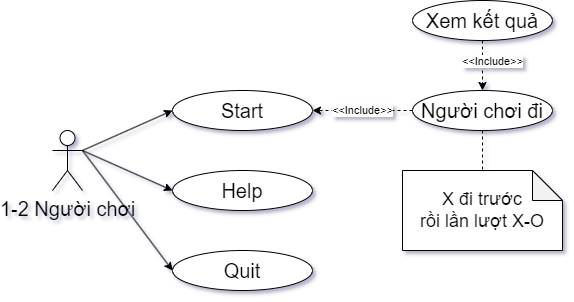

The diagram above was exported from draw.io. Its source (the exported page's mxGraphModel, read from the mxfile embedded in the PNG):
<mxGraphModel dx="979" dy="592" grid="1" gridSize="10" guides="1" tooltips="1" connect="1" arrows="1" fold="1" page="1" pageScale="1" pageWidth="850" pageHeight="1100" math="0" shadow="0">
  <root>
    <mxCell id="0" />
    <mxCell id="1" parent="0" />
    <mxCell id="xCLcRWl03LiHWQ9dhT0z-3" value="Start" style="ellipse;whiteSpace=wrap;html=1;fontSize=20;" parent="1" vertex="1">
      <mxGeometry x="240" y="200" width="140" height="40" as="geometry" />
    </mxCell>
    <mxCell id="hvl328PQ1NeNEFiTXt3a-1" value="" style="edgeStyle=orthogonalEdgeStyle;rounded=0;orthogonalLoop=1;jettySize=auto;html=1;" parent="1" edge="1">
      <mxGeometry relative="1" as="geometry">
        <mxPoint x="535" y="160" as="targetPoint" />
      </mxGeometry>
    </mxCell>
    <mxCell id="xCLcRWl03LiHWQ9dhT0z-14" value="Help" style="ellipse;whiteSpace=wrap;html=1;fontSize=20;" parent="1" vertex="1">
      <mxGeometry x="240" y="280" width="140" height="40" as="geometry" />
    </mxCell>
    <mxCell id="xCLcRWl03LiHWQ9dhT0z-21" value="Quit" style="ellipse;whiteSpace=wrap;html=1;fontSize=20;" parent="1" vertex="1">
      <mxGeometry x="240" y="360" width="140" height="40" as="geometry" />
    </mxCell>
    <mxCell id="Etz49YjBubDLLr1IZVrb-2" style="rounded=0;orthogonalLoop=1;jettySize=auto;html=1;exitX=1;exitY=0.3333333333333333;exitDx=0;exitDy=0;exitPerimeter=0;entryX=0;entryY=0.5;entryDx=0;entryDy=0;" edge="1" parent="1" source="hvl328PQ1NeNEFiTXt3a-3" target="xCLcRWl03LiHWQ9dhT0z-3">
      <mxGeometry relative="1" as="geometry" />
    </mxCell>
    <mxCell id="Etz49YjBubDLLr1IZVrb-3" style="rounded=0;orthogonalLoop=1;jettySize=auto;html=1;exitX=1;exitY=0.3333333333333333;exitDx=0;exitDy=0;exitPerimeter=0;entryX=0;entryY=0.5;entryDx=0;entryDy=0;" edge="1" parent="1" source="hvl328PQ1NeNEFiTXt3a-3" target="xCLcRWl03LiHWQ9dhT0z-14">
      <mxGeometry relative="1" as="geometry" />
    </mxCell>
    <mxCell id="Etz49YjBubDLLr1IZVrb-4" style="rounded=0;orthogonalLoop=1;jettySize=auto;html=1;exitX=1;exitY=0.3333333333333333;exitDx=0;exitDy=0;exitPerimeter=0;entryX=0;entryY=0.5;entryDx=0;entryDy=0;" edge="1" parent="1" source="hvl328PQ1NeNEFiTXt3a-3" target="xCLcRWl03LiHWQ9dhT0z-21">
      <mxGeometry relative="1" as="geometry" />
    </mxCell>
    <mxCell id="hvl328PQ1NeNEFiTXt3a-3" value="&lt;font style=&quot;font-size: 20px;&quot;&gt;1-2 Người chơi&lt;br style=&quot;font-size: 20px;&quot;&gt;&lt;/font&gt;" style="shape=umlActor;verticalLabelPosition=bottom;verticalAlign=top;html=1;outlineConnect=0;fontSize=20;" parent="1" vertex="1">
      <mxGeometry x="120" y="240" width="30" height="60" as="geometry" />
    </mxCell>
    <mxCell id="Etz49YjBubDLLr1IZVrb-5" value="Người chơi đi" style="ellipse;whiteSpace=wrap;html=1;fontSize=20;" vertex="1" parent="1">
      <mxGeometry x="480" y="200" width="140" height="40" as="geometry" />
    </mxCell>
    <mxCell id="Etz49YjBubDLLr1IZVrb-10" value="&amp;lt;&amp;lt;Include&amp;gt;&amp;gt;" style="rounded=0;orthogonalLoop=1;jettySize=auto;html=1;exitX=0.5;exitY=1;exitDx=0;exitDy=0;dashed=1;entryX=0.5;entryY=0;entryDx=0;entryDy=0;" edge="1" parent="1" source="Etz49YjBubDLLr1IZVrb-7" target="Etz49YjBubDLLr1IZVrb-5">
      <mxGeometry x="-0.1429" y="10" relative="1" as="geometry">
        <mxPoint x="620" y="210" as="targetPoint" />
        <mxPoint as="offset" />
      </mxGeometry>
    </mxCell>
    <mxCell id="Etz49YjBubDLLr1IZVrb-7" value="Xem kết quả" style="ellipse;whiteSpace=wrap;html=1;fontSize=20;" vertex="1" parent="1">
      <mxGeometry x="480" y="110" width="140" height="40" as="geometry" />
    </mxCell>
    <mxCell id="Etz49YjBubDLLr1IZVrb-12" value="&amp;lt;&amp;lt;Include&amp;gt;&amp;gt;" style="rounded=0;orthogonalLoop=1;jettySize=auto;html=1;exitX=0;exitY=0.5;exitDx=0;exitDy=0;entryX=1;entryY=0.5;entryDx=0;entryDy=0;dashed=1;" edge="1" parent="1" source="Etz49YjBubDLLr1IZVrb-5" target="xCLcRWl03LiHWQ9dhT0z-3">
      <mxGeometry relative="1" as="geometry">
        <mxPoint x="690" y="120" as="sourcePoint" />
        <mxPoint x="730" y="80" as="targetPoint" />
      </mxGeometry>
    </mxCell>
    <mxCell id="Etz49YjBubDLLr1IZVrb-15" value="&lt;font style=&quot;font-size: 18px;&quot;&gt;X đi trước&lt;br&gt;rồi lần lượt X-O&lt;br&gt;&lt;/font&gt;" style="shape=note;whiteSpace=wrap;html=1;backgroundOutline=1;darkOpacity=0.05;" vertex="1" parent="1">
      <mxGeometry x="470" y="280" width="160" height="80" as="geometry" />
    </mxCell>
    <mxCell id="Etz49YjBubDLLr1IZVrb-16" style="rounded=0;orthogonalLoop=1;jettySize=auto;html=1;exitX=0.5;exitY=1;exitDx=0;exitDy=0;entryX=0.5;entryY=0;entryDx=0;entryDy=0;entryPerimeter=0;dashed=1;endArrow=none;endFill=0;" edge="1" parent="1" source="Etz49YjBubDLLr1IZVrb-5" target="Etz49YjBubDLLr1IZVrb-15">
      <mxGeometry relative="1" as="geometry" />
    </mxCell>
  </root>
</mxGraphModel>